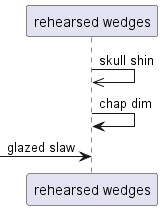

The diagram above was rendered by PlantUML. Its source (embedded in the PNG):
@startuml
participant "rehearsed wedges" as 0
0 ->> 0: skull shin
0 -> 0: chap dim
 [-> 0: glazed slaw
@enduml